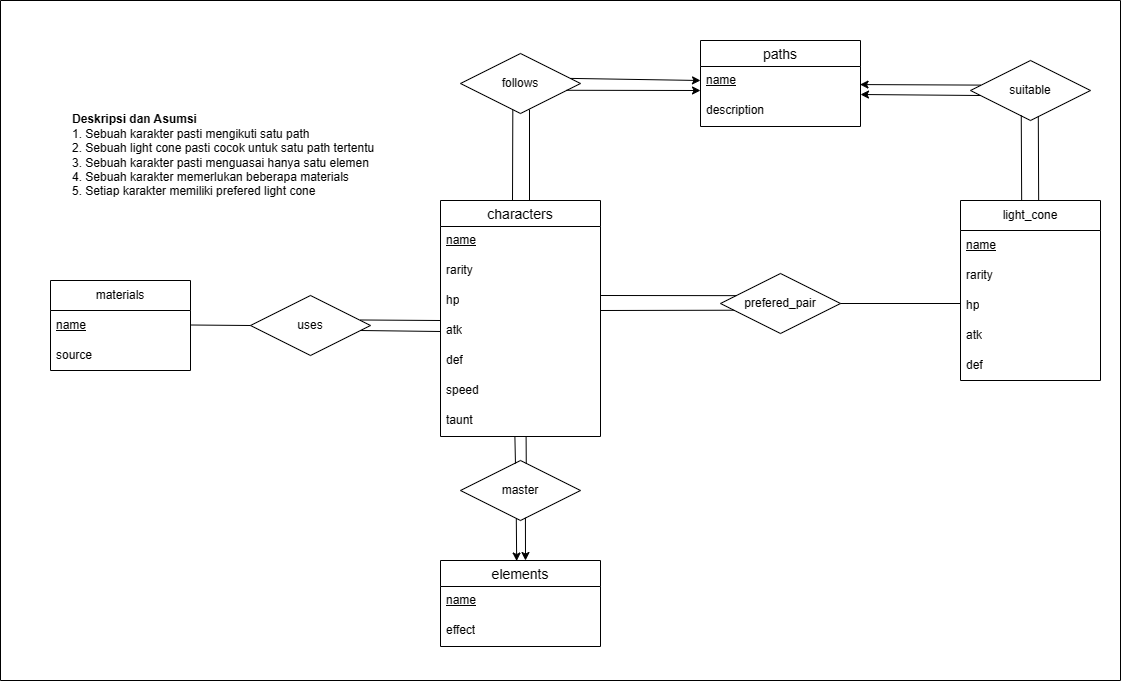

The diagram above was exported from draw.io. Its source (the exported page's mxGraphModel, read from the mxfile embedded in the PNG):
<mxGraphModel dx="2524" dy="764" grid="1" gridSize="10" guides="1" tooltips="1" connect="1" arrows="1" fold="1" page="1" pageScale="1" pageWidth="850" pageHeight="1100" math="0" shadow="0" extFonts="Permanent Marker^https://fonts.googleapis.com/css?family=Permanent+Marker">
  <root>
    <mxCell id="0" />
    <mxCell id="1" parent="0" />
    <mxCell id="Fi7mRgQQOPqz_CAocJT3-1" value="paths" style="swimlane;fontStyle=0;childLayout=stackLayout;horizontal=1;startSize=26;horizontalStack=0;resizeParent=1;resizeParentMax=0;resizeLast=0;collapsible=1;marginBottom=0;align=center;fontSize=14;" vertex="1" parent="1">
      <mxGeometry x="340" y="160" width="160" height="86" as="geometry" />
    </mxCell>
    <mxCell id="Fi7mRgQQOPqz_CAocJT3-2" value="&lt;u&gt;name&lt;/u&gt;" style="text;strokeColor=none;fillColor=none;spacingLeft=4;spacingRight=4;overflow=hidden;rotatable=0;points=[[0,0.5],[1,0.5]];portConstraint=eastwest;fontSize=12;whiteSpace=wrap;html=1;" vertex="1" parent="Fi7mRgQQOPqz_CAocJT3-1">
      <mxGeometry y="26" width="160" height="30" as="geometry" />
    </mxCell>
    <mxCell id="Fi7mRgQQOPqz_CAocJT3-3" value="description" style="text;strokeColor=none;fillColor=none;spacingLeft=4;spacingRight=4;overflow=hidden;rotatable=0;points=[[0,0.5],[1,0.5]];portConstraint=eastwest;fontSize=12;whiteSpace=wrap;html=1;" vertex="1" parent="Fi7mRgQQOPqz_CAocJT3-1">
      <mxGeometry y="56" width="160" height="30" as="geometry" />
    </mxCell>
    <mxCell id="Fi7mRgQQOPqz_CAocJT3-5" value="characters" style="swimlane;fontStyle=0;childLayout=stackLayout;horizontal=1;startSize=26;horizontalStack=0;resizeParent=1;resizeParentMax=0;resizeLast=0;collapsible=1;marginBottom=0;align=center;fontSize=14;" vertex="1" parent="1">
      <mxGeometry x="80" y="320" width="160" height="236" as="geometry" />
    </mxCell>
    <mxCell id="Fi7mRgQQOPqz_CAocJT3-6" value="&lt;u&gt;name&lt;/u&gt;" style="text;strokeColor=none;fillColor=none;spacingLeft=4;spacingRight=4;overflow=hidden;rotatable=0;points=[[0,0.5],[1,0.5]];portConstraint=eastwest;fontSize=12;whiteSpace=wrap;html=1;" vertex="1" parent="Fi7mRgQQOPqz_CAocJT3-5">
      <mxGeometry y="26" width="160" height="30" as="geometry" />
    </mxCell>
    <mxCell id="Fi7mRgQQOPqz_CAocJT3-54" value="rarity" style="text;strokeColor=none;fillColor=none;spacingLeft=4;spacingRight=4;overflow=hidden;rotatable=0;points=[[0,0.5],[1,0.5]];portConstraint=eastwest;fontSize=12;whiteSpace=wrap;html=1;" vertex="1" parent="Fi7mRgQQOPqz_CAocJT3-5">
      <mxGeometry y="56" width="160" height="30" as="geometry" />
    </mxCell>
    <mxCell id="Fi7mRgQQOPqz_CAocJT3-7" value="hp" style="text;strokeColor=none;fillColor=none;spacingLeft=4;spacingRight=4;overflow=hidden;rotatable=0;points=[[0,0.5],[1,0.5]];portConstraint=eastwest;fontSize=12;whiteSpace=wrap;html=1;" vertex="1" parent="Fi7mRgQQOPqz_CAocJT3-5">
      <mxGeometry y="86" width="160" height="30" as="geometry" />
    </mxCell>
    <mxCell id="Fi7mRgQQOPqz_CAocJT3-8" value="atk" style="text;strokeColor=none;fillColor=none;spacingLeft=4;spacingRight=4;overflow=hidden;rotatable=0;points=[[0,0.5],[1,0.5]];portConstraint=eastwest;fontSize=12;whiteSpace=wrap;html=1;" vertex="1" parent="Fi7mRgQQOPqz_CAocJT3-5">
      <mxGeometry y="116" width="160" height="30" as="geometry" />
    </mxCell>
    <mxCell id="Fi7mRgQQOPqz_CAocJT3-9" value="def" style="text;strokeColor=none;fillColor=none;spacingLeft=4;spacingRight=4;overflow=hidden;rotatable=0;points=[[0,0.5],[1,0.5]];portConstraint=eastwest;fontSize=12;whiteSpace=wrap;html=1;" vertex="1" parent="Fi7mRgQQOPqz_CAocJT3-5">
      <mxGeometry y="146" width="160" height="30" as="geometry" />
    </mxCell>
    <mxCell id="Fi7mRgQQOPqz_CAocJT3-10" value="speed" style="text;strokeColor=none;fillColor=none;spacingLeft=4;spacingRight=4;overflow=hidden;rotatable=0;points=[[0,0.5],[1,0.5]];portConstraint=eastwest;fontSize=12;whiteSpace=wrap;html=1;" vertex="1" parent="Fi7mRgQQOPqz_CAocJT3-5">
      <mxGeometry y="176" width="160" height="30" as="geometry" />
    </mxCell>
    <mxCell id="Fi7mRgQQOPqz_CAocJT3-11" value="taunt" style="text;strokeColor=none;fillColor=none;spacingLeft=4;spacingRight=4;overflow=hidden;rotatable=0;points=[[0,0.5],[1,0.5]];portConstraint=eastwest;fontSize=12;whiteSpace=wrap;html=1;" vertex="1" parent="Fi7mRgQQOPqz_CAocJT3-5">
      <mxGeometry y="206" width="160" height="30" as="geometry" />
    </mxCell>
    <mxCell id="Fi7mRgQQOPqz_CAocJT3-12" value="elements" style="swimlane;fontStyle=0;childLayout=stackLayout;horizontal=1;startSize=26;horizontalStack=0;resizeParent=1;resizeParentMax=0;resizeLast=0;collapsible=1;marginBottom=0;align=center;fontSize=14;" vertex="1" parent="1">
      <mxGeometry x="80" y="680" width="160" height="86" as="geometry" />
    </mxCell>
    <mxCell id="Fi7mRgQQOPqz_CAocJT3-13" value="&lt;u&gt;name&lt;/u&gt;" style="text;strokeColor=none;fillColor=none;spacingLeft=4;spacingRight=4;overflow=hidden;rotatable=0;points=[[0,0.5],[1,0.5]];portConstraint=eastwest;fontSize=12;whiteSpace=wrap;html=1;" vertex="1" parent="Fi7mRgQQOPqz_CAocJT3-12">
      <mxGeometry y="26" width="160" height="30" as="geometry" />
    </mxCell>
    <mxCell id="Fi7mRgQQOPqz_CAocJT3-15" value="effect" style="text;strokeColor=none;fillColor=none;spacingLeft=4;spacingRight=4;overflow=hidden;rotatable=0;points=[[0,0.5],[1,0.5]];portConstraint=eastwest;fontSize=12;whiteSpace=wrap;html=1;" vertex="1" parent="Fi7mRgQQOPqz_CAocJT3-12">
      <mxGeometry y="56" width="160" height="30" as="geometry" />
    </mxCell>
    <mxCell id="Fi7mRgQQOPqz_CAocJT3-16" value="materials" style="swimlane;fontStyle=0;childLayout=stackLayout;horizontal=1;startSize=30;horizontalStack=0;resizeParent=1;resizeParentMax=0;resizeLast=0;collapsible=1;marginBottom=0;whiteSpace=wrap;html=1;" vertex="1" parent="1">
      <mxGeometry x="-310" y="400" width="140" height="90" as="geometry" />
    </mxCell>
    <mxCell id="Fi7mRgQQOPqz_CAocJT3-17" value="&lt;u&gt;name&lt;/u&gt;" style="text;strokeColor=none;fillColor=none;align=left;verticalAlign=middle;spacingLeft=4;spacingRight=4;overflow=hidden;points=[[0,0.5],[1,0.5]];portConstraint=eastwest;rotatable=0;whiteSpace=wrap;html=1;" vertex="1" parent="Fi7mRgQQOPqz_CAocJT3-16">
      <mxGeometry y="30" width="140" height="30" as="geometry" />
    </mxCell>
    <mxCell id="Fi7mRgQQOPqz_CAocJT3-18" value="source" style="text;strokeColor=none;fillColor=none;align=left;verticalAlign=middle;spacingLeft=4;spacingRight=4;overflow=hidden;points=[[0,0.5],[1,0.5]];portConstraint=eastwest;rotatable=0;whiteSpace=wrap;html=1;" vertex="1" parent="Fi7mRgQQOPqz_CAocJT3-16">
      <mxGeometry y="60" width="140" height="30" as="geometry" />
    </mxCell>
    <mxCell id="Fi7mRgQQOPqz_CAocJT3-20" value="light_cone" style="swimlane;fontStyle=0;childLayout=stackLayout;horizontal=1;startSize=30;horizontalStack=0;resizeParent=1;resizeParentMax=0;resizeLast=0;collapsible=1;marginBottom=0;whiteSpace=wrap;html=1;" vertex="1" parent="1">
      <mxGeometry x="600" y="320" width="140" height="180" as="geometry" />
    </mxCell>
    <mxCell id="Fi7mRgQQOPqz_CAocJT3-21" value="&lt;u&gt;name&lt;/u&gt;" style="text;strokeColor=none;fillColor=none;align=left;verticalAlign=middle;spacingLeft=4;spacingRight=4;overflow=hidden;points=[[0,0.5],[1,0.5]];portConstraint=eastwest;rotatable=0;whiteSpace=wrap;html=1;" vertex="1" parent="Fi7mRgQQOPqz_CAocJT3-20">
      <mxGeometry y="30" width="140" height="30" as="geometry" />
    </mxCell>
    <mxCell id="Fi7mRgQQOPqz_CAocJT3-55" value="rarity" style="text;strokeColor=none;fillColor=none;align=left;verticalAlign=middle;spacingLeft=4;spacingRight=4;overflow=hidden;points=[[0,0.5],[1,0.5]];portConstraint=eastwest;rotatable=0;whiteSpace=wrap;html=1;" vertex="1" parent="Fi7mRgQQOPqz_CAocJT3-20">
      <mxGeometry y="60" width="140" height="30" as="geometry" />
    </mxCell>
    <mxCell id="Fi7mRgQQOPqz_CAocJT3-22" value="hp" style="text;strokeColor=none;fillColor=none;align=left;verticalAlign=middle;spacingLeft=4;spacingRight=4;overflow=hidden;points=[[0,0.5],[1,0.5]];portConstraint=eastwest;rotatable=0;whiteSpace=wrap;html=1;" vertex="1" parent="Fi7mRgQQOPqz_CAocJT3-20">
      <mxGeometry y="90" width="140" height="30" as="geometry" />
    </mxCell>
    <mxCell id="Fi7mRgQQOPqz_CAocJT3-23" value="atk" style="text;strokeColor=none;fillColor=none;align=left;verticalAlign=middle;spacingLeft=4;spacingRight=4;overflow=hidden;points=[[0,0.5],[1,0.5]];portConstraint=eastwest;rotatable=0;whiteSpace=wrap;html=1;" vertex="1" parent="Fi7mRgQQOPqz_CAocJT3-20">
      <mxGeometry y="120" width="140" height="30" as="geometry" />
    </mxCell>
    <mxCell id="Fi7mRgQQOPqz_CAocJT3-24" value="def" style="text;strokeColor=none;fillColor=none;align=left;verticalAlign=middle;spacingLeft=4;spacingRight=4;overflow=hidden;points=[[0,0.5],[1,0.5]];portConstraint=eastwest;rotatable=0;whiteSpace=wrap;html=1;" vertex="1" parent="Fi7mRgQQOPqz_CAocJT3-20">
      <mxGeometry y="150" width="140" height="30" as="geometry" />
    </mxCell>
    <mxCell id="Fi7mRgQQOPqz_CAocJT3-25" value="follows" style="shape=rhombus;perimeter=rhombusPerimeter;whiteSpace=wrap;html=1;align=center;" vertex="1" parent="1">
      <mxGeometry x="100" y="173" width="120" height="60" as="geometry" />
    </mxCell>
    <mxCell id="Fi7mRgQQOPqz_CAocJT3-26" value="" style="endArrow=none;html=1;rounded=0;entryX=0.436;entryY=0.935;entryDx=0;entryDy=0;entryPerimeter=0;" edge="1" parent="1" target="Fi7mRgQQOPqz_CAocJT3-25">
      <mxGeometry relative="1" as="geometry">
        <mxPoint x="152" y="320" as="sourcePoint" />
        <mxPoint x="270" y="290" as="targetPoint" />
      </mxGeometry>
    </mxCell>
    <mxCell id="Fi7mRgQQOPqz_CAocJT3-27" value="" style="endArrow=none;html=1;rounded=0;entryX=0.436;entryY=0.935;entryDx=0;entryDy=0;entryPerimeter=0;" edge="1" parent="1">
      <mxGeometry relative="1" as="geometry">
        <mxPoint x="169" y="320" as="sourcePoint" />
        <mxPoint x="169" y="229" as="targetPoint" />
      </mxGeometry>
    </mxCell>
    <mxCell id="Fi7mRgQQOPqz_CAocJT3-28" value="" style="endArrow=classic;html=1;rounded=0;exitX=0.918;exitY=0.415;exitDx=0;exitDy=0;exitPerimeter=0;" edge="1" parent="1" source="Fi7mRgQQOPqz_CAocJT3-25">
      <mxGeometry width="50" height="50" relative="1" as="geometry">
        <mxPoint x="290" y="300" as="sourcePoint" />
        <mxPoint x="340" y="200" as="targetPoint" />
        <Array as="points" />
      </mxGeometry>
    </mxCell>
    <mxCell id="Fi7mRgQQOPqz_CAocJT3-29" value="" style="endArrow=classic;html=1;rounded=0;exitX=0.882;exitY=0.613;exitDx=0;exitDy=0;exitPerimeter=0;" edge="1" parent="1" source="Fi7mRgQQOPqz_CAocJT3-25">
      <mxGeometry width="50" height="50" relative="1" as="geometry">
        <mxPoint x="210" y="210" as="sourcePoint" />
        <mxPoint x="340" y="210" as="targetPoint" />
      </mxGeometry>
    </mxCell>
    <mxCell id="Fi7mRgQQOPqz_CAocJT3-30" value="&lt;b&gt;Deskripsi dan Asumsi&lt;br&gt;&lt;/b&gt;1. Sebuah karakter pasti mengikuti satu path&lt;br&gt;2. Sebuah light cone pasti cocok untuk satu path tertentu&lt;br&gt;3. Sebuah karakter pasti menguasai hanya satu elemen&lt;br&gt;4. Sebuah karakter memerlukan beberapa materials&lt;br&gt;5. Setiap karakter memiliki prefered light cone" style="text;html=1;strokeColor=none;fillColor=none;align=left;verticalAlign=middle;whiteSpace=wrap;rounded=0;" vertex="1" parent="1">
      <mxGeometry x="-290" y="260" width="380" height="30" as="geometry" />
    </mxCell>
    <mxCell id="Fi7mRgQQOPqz_CAocJT3-32" value="suitable" style="shape=rhombus;perimeter=rhombusPerimeter;whiteSpace=wrap;html=1;align=center;" vertex="1" parent="1">
      <mxGeometry x="610" y="180" width="120" height="60" as="geometry" />
    </mxCell>
    <mxCell id="Fi7mRgQQOPqz_CAocJT3-33" value="" style="endArrow=none;html=1;rounded=0;entryX=0.423;entryY=0.915;entryDx=0;entryDy=0;entryPerimeter=0;" edge="1" parent="1" target="Fi7mRgQQOPqz_CAocJT3-32">
      <mxGeometry relative="1" as="geometry">
        <mxPoint x="661.1600000000001" y="320" as="sourcePoint" />
        <mxPoint x="661" y="240" as="targetPoint" />
      </mxGeometry>
    </mxCell>
    <mxCell id="Fi7mRgQQOPqz_CAocJT3-34" value="" style="endArrow=none;html=1;rounded=0;entryX=0.565;entryY=0.928;entryDx=0;entryDy=0;entryPerimeter=0;" edge="1" parent="1" target="Fi7mRgQQOPqz_CAocJT3-32">
      <mxGeometry relative="1" as="geometry">
        <mxPoint x="678.1600000000001" y="320" as="sourcePoint" />
        <mxPoint x="678" y="240" as="targetPoint" />
      </mxGeometry>
    </mxCell>
    <mxCell id="Fi7mRgQQOPqz_CAocJT3-38" value="" style="endArrow=classic;html=1;rounded=0;entryX=0.997;entryY=0.602;entryDx=0;entryDy=0;entryPerimeter=0;exitX=0.086;exitY=0.41;exitDx=0;exitDy=0;exitPerimeter=0;" edge="1" parent="1" source="Fi7mRgQQOPqz_CAocJT3-32" target="Fi7mRgQQOPqz_CAocJT3-2">
      <mxGeometry width="50" height="50" relative="1" as="geometry">
        <mxPoint x="560" y="260" as="sourcePoint" />
        <mxPoint x="610" y="210" as="targetPoint" />
      </mxGeometry>
    </mxCell>
    <mxCell id="Fi7mRgQQOPqz_CAocJT3-39" value="" style="endArrow=classic;html=1;rounded=0;entryX=0.997;entryY=0.602;entryDx=0;entryDy=0;entryPerimeter=0;exitX=0.086;exitY=0.41;exitDx=0;exitDy=0;exitPerimeter=0;" edge="1" parent="1">
      <mxGeometry width="50" height="50" relative="1" as="geometry">
        <mxPoint x="620" y="215" as="sourcePoint" />
        <mxPoint x="500" y="214" as="targetPoint" />
      </mxGeometry>
    </mxCell>
    <mxCell id="Fi7mRgQQOPqz_CAocJT3-40" value="master" style="shape=rhombus;perimeter=rhombusPerimeter;whiteSpace=wrap;html=1;align=center;" vertex="1" parent="1">
      <mxGeometry x="100" y="580" width="120" height="60" as="geometry" />
    </mxCell>
    <mxCell id="Fi7mRgQQOPqz_CAocJT3-42" value="" style="endArrow=none;html=1;rounded=0;exitX=0.458;exitY=0.053;exitDx=0;exitDy=0;exitPerimeter=0;entryX=0.465;entryY=1.01;entryDx=0;entryDy=0;entryPerimeter=0;" edge="1" parent="1" source="Fi7mRgQQOPqz_CAocJT3-40" target="Fi7mRgQQOPqz_CAocJT3-11">
      <mxGeometry width="50" height="50" relative="1" as="geometry">
        <mxPoint x="155" y="570" as="sourcePoint" />
        <mxPoint x="155" y="530" as="targetPoint" />
      </mxGeometry>
    </mxCell>
    <mxCell id="Fi7mRgQQOPqz_CAocJT3-43" value="" style="endArrow=classic;html=1;rounded=0;exitX=0.465;exitY=0.964;exitDx=0;exitDy=0;exitPerimeter=0;entryX=0.476;entryY=0.006;entryDx=0;entryDy=0;entryPerimeter=0;" edge="1" parent="1" source="Fi7mRgQQOPqz_CAocJT3-40" target="Fi7mRgQQOPqz_CAocJT3-12">
      <mxGeometry width="50" height="50" relative="1" as="geometry">
        <mxPoint x="160" y="650" as="sourcePoint" />
        <mxPoint x="160" y="670" as="targetPoint" />
      </mxGeometry>
    </mxCell>
    <mxCell id="Fi7mRgQQOPqz_CAocJT3-44" value="" style="endArrow=classic;html=1;rounded=0;exitX=0.541;exitY=0.953;exitDx=0;exitDy=0;exitPerimeter=0;entryX=0.476;entryY=0.006;entryDx=0;entryDy=0;entryPerimeter=0;" edge="1" parent="1" source="Fi7mRgQQOPqz_CAocJT3-40">
      <mxGeometry width="50" height="50" relative="1" as="geometry">
        <mxPoint x="165" y="627" as="sourcePoint" />
        <mxPoint x="165" y="680" as="targetPoint" />
      </mxGeometry>
    </mxCell>
    <mxCell id="Fi7mRgQQOPqz_CAocJT3-45" value="uses" style="shape=rhombus;perimeter=rhombusPerimeter;whiteSpace=wrap;html=1;align=center;" vertex="1" parent="1">
      <mxGeometry x="-110" y="415" width="120" height="60" as="geometry" />
    </mxCell>
    <mxCell id="Fi7mRgQQOPqz_CAocJT3-46" value="" style="endArrow=none;html=1;rounded=0;exitX=0.913;exitY=0.408;exitDx=0;exitDy=0;exitPerimeter=0;" edge="1" parent="1" source="Fi7mRgQQOPqz_CAocJT3-45">
      <mxGeometry relative="1" as="geometry">
        <mxPoint x="20" y="440" as="sourcePoint" />
        <mxPoint x="80" y="440" as="targetPoint" />
      </mxGeometry>
    </mxCell>
    <mxCell id="Fi7mRgQQOPqz_CAocJT3-47" value="" style="endArrow=none;html=1;rounded=0;exitX=0.913;exitY=0.408;exitDx=0;exitDy=0;entryX=-0.003;entryY=0.131;entryDx=0;entryDy=0;entryPerimeter=0;exitPerimeter=0;" edge="1" parent="1">
      <mxGeometry relative="1" as="geometry">
        <mxPoint y="450" as="sourcePoint" />
        <mxPoint x="80" y="451" as="targetPoint" />
      </mxGeometry>
    </mxCell>
    <mxCell id="Fi7mRgQQOPqz_CAocJT3-48" value="" style="endArrow=none;html=1;rounded=0;exitX=0.913;exitY=0.408;exitDx=0;exitDy=0;entryX=0;entryY=0.5;entryDx=0;entryDy=0;exitPerimeter=0;" edge="1" parent="1" target="Fi7mRgQQOPqz_CAocJT3-45">
      <mxGeometry relative="1" as="geometry">
        <mxPoint x="-170" y="444.5" as="sourcePoint" />
        <mxPoint x="-90" y="445.5" as="targetPoint" />
      </mxGeometry>
    </mxCell>
    <mxCell id="Fi7mRgQQOPqz_CAocJT3-49" value="prefered_pair" style="shape=rhombus;perimeter=rhombusPerimeter;whiteSpace=wrap;html=1;align=center;" vertex="1" parent="1">
      <mxGeometry x="360" y="393" width="120" height="60" as="geometry" />
    </mxCell>
    <mxCell id="Fi7mRgQQOPqz_CAocJT3-50" value="" style="endArrow=none;html=1;rounded=0;entryX=0.132;entryY=0.369;entryDx=0;entryDy=0;entryPerimeter=0;" edge="1" parent="1" target="Fi7mRgQQOPqz_CAocJT3-49">
      <mxGeometry relative="1" as="geometry">
        <mxPoint x="240" y="415" as="sourcePoint" />
        <mxPoint x="400" y="415" as="targetPoint" />
      </mxGeometry>
    </mxCell>
    <mxCell id="Fi7mRgQQOPqz_CAocJT3-51" value="" style="endArrow=none;html=1;rounded=0;entryX=0.111;entryY=0.612;entryDx=0;entryDy=0;entryPerimeter=0;" edge="1" parent="1" target="Fi7mRgQQOPqz_CAocJT3-49">
      <mxGeometry relative="1" as="geometry">
        <mxPoint x="240" y="430" as="sourcePoint" />
        <mxPoint x="370" y="430" as="targetPoint" />
      </mxGeometry>
    </mxCell>
    <mxCell id="Fi7mRgQQOPqz_CAocJT3-52" value="" style="line;strokeWidth=1;rotatable=0;dashed=0;labelPosition=right;align=left;verticalAlign=middle;spacingTop=0;spacingLeft=6;points=[];portConstraint=eastwest;" vertex="1" parent="1">
      <mxGeometry x="480" y="418" width="120" height="10" as="geometry" />
    </mxCell>
    <mxCell id="Fi7mRgQQOPqz_CAocJT3-53" value="" style="swimlane;startSize=0;" vertex="1" parent="1">
      <mxGeometry x="-360" y="120" width="1120" height="680" as="geometry" />
    </mxCell>
    <mxCell id="Fi7mRgQQOPqz_CAocJT3-41" value="" style="endArrow=none;html=1;rounded=0;exitX=0.548;exitY=0.053;exitDx=0;exitDy=0;exitPerimeter=0;entryX=0.535;entryY=1.012;entryDx=0;entryDy=0;entryPerimeter=0;" edge="1" parent="1" source="Fi7mRgQQOPqz_CAocJT3-40" target="Fi7mRgQQOPqz_CAocJT3-11">
      <mxGeometry width="50" height="50" relative="1" as="geometry">
        <mxPoint x="166.03999999999996" y="578.7" as="sourcePoint" />
        <mxPoint x="166" y="560" as="targetPoint" />
      </mxGeometry>
    </mxCell>
  </root>
</mxGraphModel>